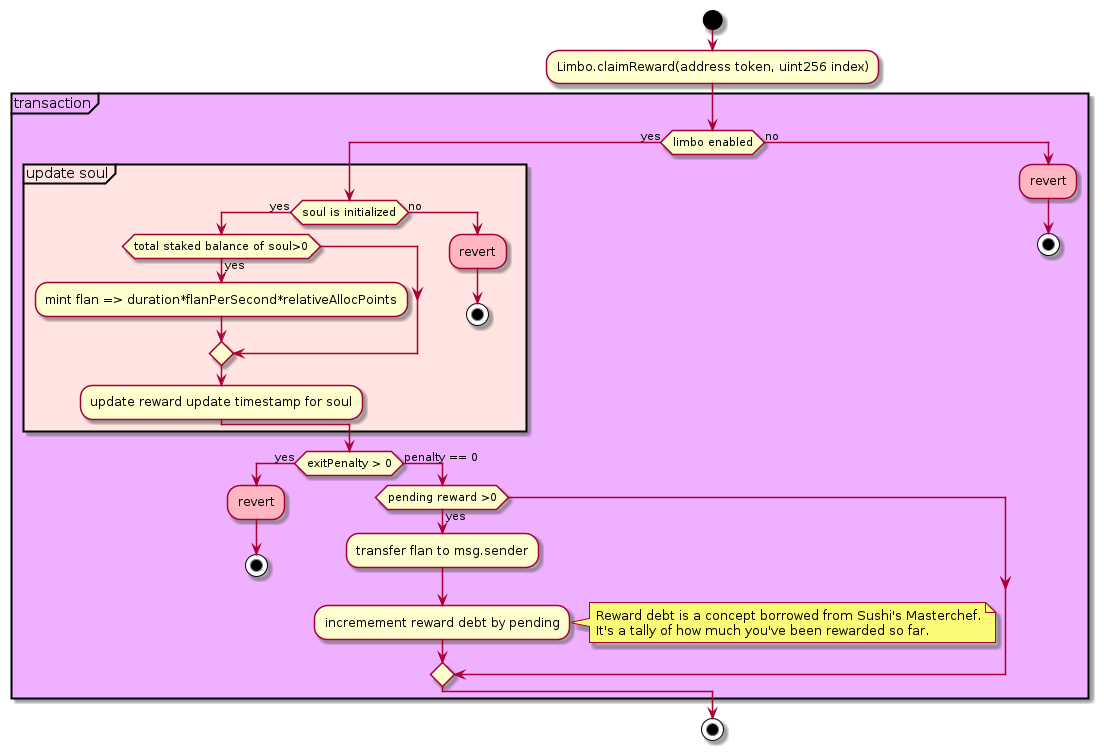

The diagram above was rendered by PlantUML. Its source (embedded in the PNG):
@startuml
!define yoghurt #eeb0ff
start
:Limbo.claimReward(address token, uint256 index);
partition yoghurt "transaction"{
if(limbo enabled) then (yes)
    partition #MistyRose "update soul"{
        if(soul is initialized) then (yes)
            if(total staked balance of soul>0) then(yes)
                :mint flan => duration*flanPerSecond*relativeAllocPoints;
            endif
            :update reward update timestamp for soul;
        else (no)
            #lightpink:revert;
            stop
        endif
    }
    if(exitPenalty > 0) then (yes)
        #lightpink:revert;
        stop
    else (penalty == 0)
        if(pending reward >0) then (yes)
            :transfer flan to msg.sender;
            :incremement reward debt by pending;
            note right
                Reward debt is a concept borrowed from Sushi's Masterchef.
                It's a tally of how much you've been rewarded so far.
            end note
        endif
    endif
else (no)
    #lightpink:revert;
    stop
endif
}
stop
@enduml